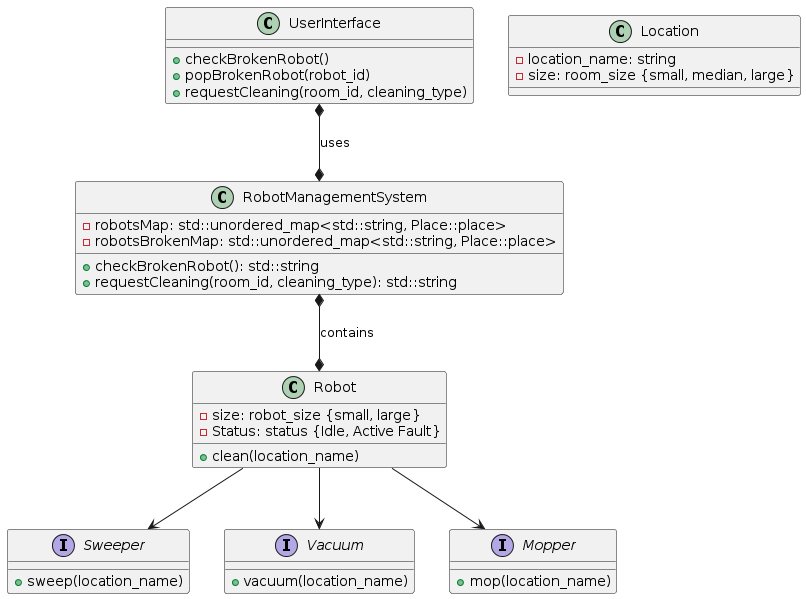

The diagram above was rendered by PlantUML. Its source (embedded in the PNG):
@startuml

class Robot {
    - size: robot_size {small, large}
    - Status: status {Idle, Active Fault}
    + clean(location_name)
}

interface Sweeper {
    + sweep(location_name)
}

interface Vacuum {
    + vacuum(location_name)
}

interface Mopper {
    + mop(location_name)
}

class Location {
    - location_name: string
    - size: room_size {small, median, large}
}

class UserInterface {
  + checkBrokenRobot()
  + popBrokenRobot(robot_id)
  + requestCleaning(room_id, cleaning_type)
}

class RobotManagementSystem {
  - robotsMap: std::unordered_map<std::string, Place::place>
  - robotsBrokenMap: std::unordered_map<std::string, Place::place>
  + checkBrokenRobot(): std::string
  + requestCleaning(room_id, cleaning_type): std::string
}



Robot --> Sweeper
Robot --> Vacuum
Robot --> Mopper

UserInterface *--* RobotManagementSystem: uses
RobotManagementSystem *--* Robot : contains
@enduml